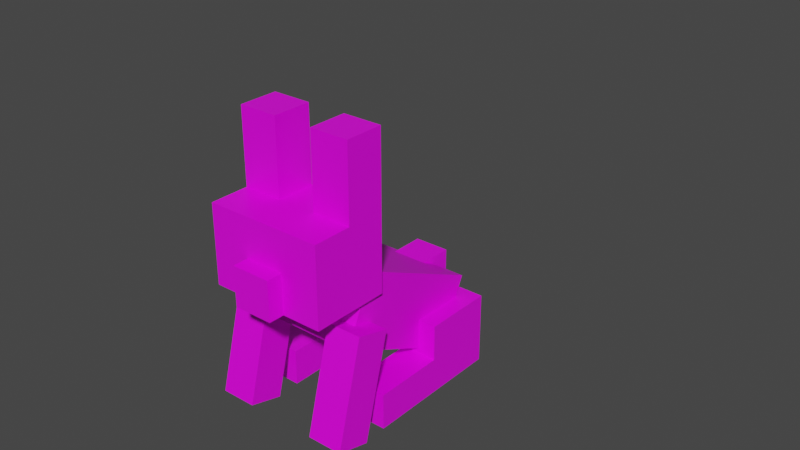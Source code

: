# Source: rabbit_model.blend  (saved by Blender 2.80.75; exported with 4.5.12 LTS)
import bpy
from mathutils import Matrix  # noqa: F401  (used for matrix-valued properties, if any)

bpy.ops.wm.read_factory_settings(use_empty=True)
scene = bpy.context.scene
scene.name = 'Scene'

# ---- collections
col_collection = bpy.data.collections.new('Collection'); scene.collection.children.link(col_collection)

# ---- images (referenced by path relative to the original .blend; pixels are not part of the script)
import os
ASSET_DIR = os.environ.get("B2B_ASSET_DIR", "")  # directory of the original .blend (textures are referenced by path, not embedded)
HERE = os.path.dirname(os.path.abspath(__file__))  # packed textures are extracted next to this script under _unpacked/

def load_image(name, relpath, width, height, colorspace="sRGB"):
    """Load a texture the original file referenced (path relative to the .blend, or extracted next to this script)."""
    p = next((c for c in (os.path.join(HERE, relpath), os.path.join(ASSET_DIR, relpath)) if relpath and os.path.exists(c)), "")
    if p:
        img = bpy.data.images.load(p, check_existing=True)
        img.name = name
    else:  # same state as the original file: an image datablock whose file is absent (Cycles renders it pink)
        img = bpy.data.images.new(name, width, height)
        img.source = "FILE"
        img.filepath = "//" + (relpath or name)
    img.colorspace_settings.name = colorspace
    return img
img_rabbit_png = load_image('rabbit.png', 'rabbit.png', 1024, 1024, 'sRGB')

# ---- materials (node trees are filled in below, after node groups)
mat_uvs = bpy.data.materials.new('UVs')
mat_uvs.alpha_threshold = 0.0
mat_uvs.use_transparent_shadow = False
mat_uvs.line_color = (0.0, 0.0, 0.0, 1.0)

# ---- material node trees
mat_uvs.use_nodes = True; mat_uvs.node_tree.nodes.clear()
_N = mat_uvs.node_tree.nodes; _L = mat_uvs.node_tree.links
n0 = _N.new('ShaderNodeOutputMaterial'); n0.name = 'Material Output'; n0.location = (300, 300)
n1 = _N.new('ShaderNodeBsdfPrincipled'); n1.name = 'Principled BSDF'; n1.location = (10, 300)
n1.distribution = 'GGX'
n1.subsurface_method = 'BURLEY'
n1.inputs[2].default_value = 0.4
n1.inputs[3].default_value = 1.45
n1.inputs[27].default_value = (0.0, 0.0, 0.0, 1.0)
n1.inputs[28].default_value = 1.0
n2 = _N.new('ShaderNodeTexImage'); n2.name = 'Image Texture'; n2.location = (-280, 280)
n2.image = img_rabbit_png
n2.interpolation = 'Closest'
_L.new(n1.outputs[0], n0.inputs[0])
_L.new(n2.outputs[0], n1.inputs[0])
n0.is_active_output = True

# ---- world
world_world = bpy.data.worlds.new('World'); scene.world = world_world
world_world.use_nodes = True; world_world.node_tree.nodes.clear()
_N = world_world.node_tree.nodes; _L = world_world.node_tree.links
n0 = _N.new('ShaderNodeOutputWorld'); n0.name = 'World Output'; n0.location = (300, 300)
n1 = _N.new('ShaderNodeBackground'); n1.name = 'Background'; n1.location = (10, 300)
n1.inputs[0].default_value = (0.05088, 0.05088, 0.05088, 1.0)
_L.new(n1.outputs[0], n0.inputs[0])
n0.is_active_output = True
world_world.color = (0.05088, 0.05088, 0.05088)
world_world.use_sun_shadow = False
world_world.sun_shadow_jitter_overblur = 0.0

# ---- meshes
me_cube = bpy.data.meshes.new('Cube')
me_cube.from_pydata([(1.901, 1.5, -2.308), (0.0213, 1.5, -2.992), (1.901, -1.5, -2.308), (0.0213, -1.5, -2.992), (0.5326, 1.5, 1.45), (-1.347, 1.5, 0.7664), (0.5326, -1.5, 1.45), (-1.347, -1.5, 0.7664), (-1.156, -2.0, -2.832), (0.2581, -2.0, -1.418), (-1.156, -1.0, -2.832), (0.2581, -1.0, -1.418), (0.2581, -2.0, -4.247), (1.672, -2.0, -2.832), (0.2581, -1.0, -4.247), (1.672, -1.0, -2.832), (-0.449, -2.0, -2.125), (-0.449, -1.0, -2.125), (0.9652, -1.0, -3.54), (0.9652, -2.0, -3.54), (-2.57, -1.0, -1.418), (-2.57, -2.0, -1.418), (-1.863, -1.0, -0.7111), (-1.863, -2.0, -0.7111), (-1.156, 1.0, -2.832), (0.2581, 1.0, -1.418), (-1.156, 2.0, -2.832), (0.2581, 2.0, -1.418), (0.2581, 1.0, -4.247), (1.672, 1.0, -2.832), (0.2581, 2.0, -4.247), (1.672, 2.0, -2.832), (-0.449, 1.0, -2.125), (-0.449, 2.0, -2.125), (0.9652, 2.0, -3.54), (0.9652, 1.0, -3.54), (-2.57, 2.0, -1.418), (-2.57, 1.0, -1.418), (-1.863, 2.0, -0.7111), (-1.863, 1.0, -0.7111), (-3.562, -2.0, -0.1467), (-0.9643, -2.0, 1.353), (-3.562, -1.0, -0.1467), (-0.9643, -1.0, 1.353), (-3.062, -2.0, -1.013), (-0.4643, -2.0, 0.4872), (-3.062, -1.0, -1.013), (-0.4643, -1.0, 0.4872), (-3.562, 1.0, -0.1467), (-0.9643, 1.0, 1.353), (-3.562, 2.0, -0.1467), (-0.9643, 2.0, 1.353), (-3.062, 1.0, -1.013), (-0.4643, 1.0, 0.4872), (-3.062, 2.0, -1.013), (-0.4643, 2.0, 0.4872), (1.036, -0.5, -2.62), (1.743, -0.5, -1.913), (1.036, 0.5, -2.62), (1.743, 0.5, -1.913), (1.743, -0.5, -3.327), (2.45, -0.5, -2.62), (1.743, 0.5, -3.327), (2.45, 0.5, -2.62), (-1.314, 0.55, 2.389), (0.2418, 0.55, 3.945), (-1.314, 1.65, 2.389), (0.2418, 1.65, 3.945), (1.797, 0.55, 2.389), (0.2418, 1.65, 0.8333), (1.797, 1.65, 2.389), (-1.314, -0.55, 2.389), (0.2418, -0.55, 3.945), (1.797, -0.55, 2.389), (-1.314, -1.65, 2.389), (0.2418, -1.65, 3.945), (1.797, -1.65, 2.389), (0.2418, -1.65, 0.8333), (-0.536, 0.55, 3.167), (-0.536, 1.65, 3.167), (1.02, 1.65, 1.611), (-0.536, -0.55, 3.167), (-0.536, -1.65, 3.167), (1.02, -1.65, 1.611), (-1.625, 0.55, 2.7), (-1.625, -0.55, 2.7), (-0.8471, 0.55, 3.478), (-0.8471, -0.55, 3.478), (1.02, 1.65, 3.167), (1.02, 0.55, 3.167), (1.02, -0.55, 3.167), (1.02, -1.65, 3.167), (2.505, 1.65, 4.652), (3.282, 1.65, 3.874), (3.282, 0.55, 3.874), (2.505, 0.55, 4.652), (3.282, -0.55, 3.874), (3.282, -1.65, 3.874), (2.505, -0.55, 4.652), (2.505, -1.65, 4.652)], [], [(0, 4, 6, 2), (3, 2, 6, 7), (7, 6, 4, 5), (5, 1, 3, 7), (1, 0, 2, 3), (5, 4, 0, 1), (16, 9, 11, 17), (17, 11, 15, 18), (18, 15, 13, 19), (19, 13, 9, 16), (10, 14, 12, 8), (15, 11, 9, 13), (12, 19, 16, 8), (14, 18, 19, 12), (10, 17, 18, 14), (10, 8, 21, 20), (21, 23, 22, 20), (17, 10, 20, 22), (8, 16, 23, 21), (16, 17, 22, 23), (32, 25, 27, 33), (33, 27, 31, 34), (34, 31, 29, 35), (35, 29, 25, 32), (26, 30, 28, 24), (31, 27, 25, 29), (28, 35, 32, 24), (30, 34, 35, 28), (26, 33, 34, 30), (26, 24, 37, 36), (37, 39, 38, 36), (33, 26, 36, 38), (24, 32, 39, 37), (32, 33, 38, 39), (40, 41, 43, 42), (42, 43, 47, 46), (46, 47, 45, 44), (44, 45, 41, 40), (42, 46, 44, 40), (47, 43, 41, 45), (48, 49, 51, 50), (50, 51, 55, 54), (54, 55, 53, 52), (52, 53, 49, 48), (50, 54, 52, 48), (55, 51, 49, 53), (56, 57, 59, 58), (58, 59, 63, 62), (62, 63, 61, 60), (60, 61, 57, 56), (58, 62, 60, 56), (63, 59, 57, 61), (78, 65, 67, 79), (89, 65, 72, 90), (88, 67, 65, 89), (81, 78, 86, 87), (81, 71, 74, 82), (90, 72, 75, 91), (72, 81, 82, 75), (65, 78, 81, 72), (64, 78, 79, 66), (86, 84, 85, 87), (71, 81, 87, 85), (64, 71, 85, 84), (78, 64, 84, 86), (75, 82, 91), (90, 91, 99, 98), (69, 80, 83, 77), (88, 89, 95, 92), (68, 89, 90, 73), (93, 92, 95, 94), (89, 68, 94, 95), (70, 88, 92, 93), (68, 70, 93, 94), (96, 98, 99, 97), (91, 76, 97, 99), (76, 73, 96, 97), (73, 90, 98, 96), (79, 67, 88), (88, 70, 80), (80, 79, 88), (66, 79, 80, 69), (83, 76, 91), (83, 91, 82), (83, 82, 74, 77), (76, 83, 73), (68, 80, 70), (80, 68, 73, 83), (71, 64, 69, 77), (64, 66, 69), (71, 77, 74)])
_uv = me_cube.uv_layers.new(name='UVMap')
_uv.uv.foreach_set('vector', [0.1875, 0.5625, 0.4375, 0.5625, 0.4375, 0.75, 0.1875, 0.75, 0.1875, 0.4375, 0.1875, 0.5625, 0.4375, 0.5625, 0.4375, 0.4375, 0.875, 0.4375, 0.875, 0.5625, 0.6875, 0.5625, 0.6875, 0.4375, 0.6875, 0.75, 0.4375, 0.75, 0.4375, 0.5625, 0.6875, 0.5625, 0.1875, 0.4375, 0.1875, 0.5625, 0.0, 0.5625, -1.49e-08, 0.4375, 0.6875, 0.4375, 0.6875, 0.5625, 0.4375, 0.5625, 0.4375, 0.4375, 0.875, 0.875, 0.9375, 0.875, 0.9375, 0.9375, 0.875, 0.9375, 0.625, 0.8125, 0.625, 0.875, 0.5, 0.875, 0.5, 0.8125, 0.8125, 0.8125, 0.875, 0.8125, 0.875, 0.875, 0.8125, 0.875, 0.5, 0.9375, 0.5, 1.0, 0.625, 1.0, 0.625, 0.9375, 0.875, 0.8125, 0.75, 0.8125, 0.75, 0.75, 0.875, 0.75, 0.75, 0.9375, 0.875, 0.9375, 0.875, 1.0, 0.75, 1.0, 0.5, 0.875, 0.5, 0.9375, 0.625, 0.9375, 0.625, 0.875, 0.75, 0.8125, 0.8125, 0.8125, 0.8125, 0.875, 0.75, 0.875, 0.625, 0.75, 0.625, 0.8125, 0.5, 0.8125, 0.5, 0.75, 0.875, 0.8125, 0.875, 0.75, 1.0, 0.75, 1.0, 0.8125, 0.875, 0.8125, 0.9375, 0.8125, 0.9375, 0.875, 0.875, 0.875, 0.625, 0.8125, 0.625, 0.75, 0.75, 0.75, 0.75, 0.8125, 0.625, 0.875, 0.625, 0.9375, 0.75, 0.9375, 0.75, 0.875, 0.875, 0.875, 0.875, 0.9375, 0.75, 0.9375, 0.75, 0.875, 0.375, 0.875, 0.4375, 0.875, 0.4375, 0.9375, 0.375, 0.9375, 0.125, 0.9375, 0.125, 1.0, 0.0, 1.0, 0.0, 0.9375, 0.3125, 0.8125, 0.375, 0.8125, 0.375, 0.875, 0.3125, 0.875, 0.125, 0.875, 0.125, 0.8125, 0.0, 0.8125, 0.0, 0.875, 0.375, 0.8125, 0.25, 0.8125, 0.25, 0.75, 0.375, 0.75, 0.25, 0.9375, 0.375, 0.9375, 0.375, 1.0, 0.25, 1.0, 0.0, 0.75, 0.0, 0.8125, 0.125, 0.8125, 0.125, 0.75, 0.25, 0.8125, 0.3125, 0.8125, 0.3125, 0.875, 0.25, 0.875, 0.125, 0.875, 0.125, 0.9375, 0.0, 0.9375, 0.0, 0.875, 0.375, 0.8125, 0.375, 0.75, 0.5, 0.75, 0.5, 0.8125, 0.375, 0.8125, 0.4375, 0.8125, 0.4375, 0.875, 0.375, 0.875, 0.125, 0.9375, 0.125, 0.875, 0.25, 0.875, 0.25, 0.9375, 0.125, 0.75, 0.125, 0.8125, 0.25, 0.8125, 0.25, 0.75, 0.25, 0.9375, 0.25, 0.875, 0.375, 0.875, 0.375, 0.9375, 0.875, -1.49e-08, 0.875, 0.1875, 0.8125, 0.1875, 0.8125, 0.0, 0.8125, 0.0, 0.8125, 0.1875, 0.75, 0.1875, 0.75, 0.0, 1.0, 0.0, 1.0, 0.1875, 0.9375, 0.1875, 0.9375, 0.0, 0.9375, -7.451e-09, 0.9375, 0.1875, 0.875, 0.1875, 0.875, 0.0, 0.875, 0.1875, 0.9375, 0.1875, 0.9375, 0.25, 0.875, 0.25, 0.8125, 0.1875, 0.875, 0.1875, 0.875, 0.25, 0.8125, 0.25, 0.625, 0.0, 0.625, 0.1875, 0.5625, 0.1875, 0.5625, 0.0, 0.5625, 0.0, 0.5625, 0.1875, 0.5, 0.1875, 0.5, 0.0, 0.75, 0.0, 0.75, 0.1875, 0.6875, 0.1875, 0.6875, 0.0, 0.6875, 0.0, 0.6875, 0.1875, 0.625, 0.1875, 0.625, 0.0, 0.625, 0.1875, 0.6875, 0.1875, 0.6875, 0.25, 0.625, 0.25, 0.5625, 0.1875, 0.625, 0.1875, 0.625, 0.25, 0.5625, 0.25, 0.875, 0.625, 0.9375, 0.625, 0.9375, 0.6875, 0.875, 0.6875, 0.8125, 0.625, 0.875, 0.625, 0.875, 0.6875, 0.8125, 0.6875, 0.75, 0.625, 0.8125, 0.625, 0.8125, 0.6875, 0.75, 0.6875, 0.6875, 0.625, 0.75, 0.625, 0.75, 0.6875, 0.6875, 0.6875, 0.8125, 0.6875, 0.875, 0.6875, 0.875, 0.75, 0.8125, 0.75, 0.75, 0.6875, 0.8125, 0.6875, 0.8125, 0.75, 0.75, 0.75, 0.125, 0.25, 0.1875, 0.25, 0.1875, 0.3125, 0.125, 0.3125, 0.375, 0.375, 0.4375, 0.375, 0.4375, 0.3125, 0.375, 0.3125, 0.3125, 0.3125, 0.375, 0.3125, 0.375, 0.375, 0.3125, 0.375, 0.1875, 0.3125, 0.25, 0.3125, 0.25, 0.25, 0.1875, 0.25, 0.3125, 0.25, 0.25, 0.25, 0.25, 0.1875, 0.3125, 0.1875, 0.4375, 0.3125, 0.5, 0.3125, 0.5, 0.375, 0.4375, 0.375, 0.3125, 0.25, 0.25, 0.25, 0.25, 0.3125, 0.3125, 0.3125, 0.25, 0.3125, 0.1875, 0.3125, 0.1875, 0.25, 0.25, 0.25, 0.125, 0.1875, 0.1875, 0.1875, 0.1875, 0.25, 0.125, 0.25, 0.25, 0.25, 0.1875, 0.25, 0.1875, 0.1875, 0.25, 0.1875, 0.25, 0.25, 0.3125, 0.25, 0.3125, 0.1875, 0.25, 0.1875, 0.375, 0.25, 0.4375, 0.25, 0.4375, 0.3125, 0.375, 0.3125, 0.1875, 0.25, 0.125, 0.25, 0.125, 0.1875, 0.1875, 0.1875, 0.125, 0.25, 0.0625, 0.3125, 0.125, 0.3125, 0.3125, 0.0, 0.375, 0.0, 0.375, 0.125, 0.3125, 0.125, 0.3125, 0.375, 0.3125, 0.3125, 0.125, 0.3125, 0.125, 0.375, 0.125, 0.0, 0.0625, 0.0, 0.0625, 0.125, 0.125, 0.125, 0.375, 0.375, 0.4375, 0.375, 0.4375, 0.4375, 0.375, 0.4375, 0.0625, 0.125, 0.125, 0.125, 0.125, 0.1875, 0.0625, 0.1875, 0.125, 0.0, 0.1875, 0.0, 0.1875, 0.125, 0.125, 0.125, 0.0625, 0.0, 0.0, 0.0, 0.0, 0.125, 0.0625, 0.125, 0.25, 0.0, 0.1875, 0.0, 0.1875, 0.125, 0.25, 0.125, 0.3125, 0.125, 0.375, 0.125, 0.375, 0.1875, 0.3125, 0.1875, 0.4375, 0.0, 0.375, 0.0, 0.375, 0.125, 0.4375, 0.125, 0.5, 0.0, 0.4375, 0.0, 0.4375, 0.125, 0.5, 0.125, 0.25, 0.0, 0.3125, 0.0, 0.3125, 0.125, 0.25, 0.125, 0.0625, 0.4375, 0.125, 0.4375, 0.125, 0.375, 0.0625, 0.4375, 0.0, 0.4375, 0.0, 0.375, 0.0, 0.375, 0.125, 0.375, 0.0625, 0.4375, 0.125, 0.375, 0.125, 0.3125, 0.0, 0.3125, 0.0, 0.375, 0.0, 0.3125, 0.0, 0.25, 0.0625, 0.3125, 0.0, 0.25, 0.0625, 0.3125, 0.125, 0.25, 0.0, 0.25, 0.125, 0.25, 0.125, 0.1875, 0.0, 0.1875, 0.125, 0.375, 0.125, 0.4375, 0.1875, 0.4375, 0.25, 0.4375, 0.3125, 0.4375, 0.3125, 0.375, 0.3125, 0.375, 0.25, 0.4375, 0.1875, 0.4375, 0.125, 0.375, 0.4375, 0.3125, 0.375, 0.3125, 0.3125, 0.1875, 0.5, 0.1875, 0.375, 0.3125, 0.3125, 0.3125, 0.3125, 0.1875, 0.5, 0.3125, 0.5, 0.1875, 0.4375, 0.3125])
me_cube.materials.append(mat_uvs)
me_cube.use_remesh_preserve_volume = False
me_cube.use_remesh_preserve_attributes = False
me_cube.use_mirror_vertex_groups = False
me_cube.update()
arm_armature = bpy.data.armatures.new('Armature')  # bones are not reproduced

# ---- objects
ob_cube = bpy.data.objects.new('Cube', me_cube)
ob_armature = bpy.data.objects.new('Armature', arm_armature)

# ---- transforms, parenting, visibility, modifiers, constraints
ob_cube.parent = ob_armature
ob_cube.matrix_parent_inverse = Matrix(((1.0, -0.0, 0.0, -0.0), (-0.0, 1.0, -0.0, -2.0), (0.0, -0.0, 1.0, -1.75), (-0.0, 0.0, -0.0, 1.0)))
ob_cube.location = (0.01464, -0.2, 2.82)
ob_cube.rotation_euler = (0.0, -0.7854, 1.571)
ob_cube.lock_rotations_4d = False
ob_cube.empty_display_type = 'ARROWS'
ob_cube.lineart.crease_threshold = 0.0
_vg = ob_cube.vertex_groups.new(name='body')
_vg.add([0, 1, 2, 3, 4, 5, 6, 7], 1.0, 'REPLACE')
_vg = ob_cube.vertex_groups.new(name='backLeg.L')
_vg.add([8, 9, 10, 11, 12, 13, 14, 15, 16, 17, 18, 19, 20, 21, 22, 23], 1.0, 'REPLACE')
_vg = ob_cube.vertex_groups.new(name='backLeg.R')
_vg.add([24, 25, 26, 27, 28, 29, 30, 31, 32, 33, 34, 35, 36, 37, 38, 39], 1.0, 'REPLACE')
_vg = ob_cube.vertex_groups.new(name='frontLeg.L')
_vg.add([40, 41, 42, 43, 44, 45, 46, 47], 1.0, 'REPLACE')
_vg = ob_cube.vertex_groups.new(name='frontLeg.R')
_vg.add([48, 49, 50, 51, 52, 53, 54, 55], 1.0, 'REPLACE')
_vg = ob_cube.vertex_groups.new(name='tail')
_vg.add([56, 57, 58, 59, 60, 61, 62, 63], 1.0, 'REPLACE')
_vg = ob_cube.vertex_groups.new(name='head')
_vg.add([64, 65, 66, 67, 68, 69, 70, 71, 72, 73, 74, 75, 76, 77, 78, 79, 80, 81, 82, 83, 84, 85, 86, 87, 88, 89, 90, 91], 1.0, 'REPLACE')
_vg = ob_cube.vertex_groups.new(name='ear.R')
_vg.add([92, 93, 94, 95], 1.0, 'REPLACE')
_vg = ob_cube.vertex_groups.new(name='ear.L')
_vg.add([96, 97, 98, 99], 1.0, 'REPLACE')
_m = ob_cube.modifiers.new('Armature', 'ARMATURE')
_m.object = ob_armature
ob_armature.location = (0.0, 2.0, 1.75)
ob_armature.show_in_front = True
ob_armature.lineart.crease_threshold = 0.0

# ---- collection membership
col_collection.objects.link(ob_cube)
col_collection.objects.link(ob_armature)

# ---- scene / render settings (as saved in the file)
scene.frame_start = 182; scene.frame_end = 212; scene.frame_set(275)
scene.render.engine = 'BLENDER_EEVEE_NEXT'
scene.render.fps = 60
scene.cycles.use_denoising = False
scene.cycles.samples = 128
scene.cycles.sampling_pattern = 'TABULATED_SOBOL'
scene.cycles.use_adaptive_sampling = False
scene.cycles.use_light_tree = False
scene.view_settings.view_transform = 'Filmic'
bpy.context.view_layer.update()

# ---- added for rendering (the .blend has no active camera and no usable light): camera, sun
cam_auto = bpy.data.cameras.new('AutoCamera')
cam_auto.lens = 50.0
cam_auto.sensor_width = 36.0
cam_auto.clip_end = 1000.0
ob_auto_camera = bpy.data.objects.new('AutoCamera', cam_auto)
scene.collection.objects.link(ob_auto_camera)
ob_auto_camera.location = (16.5677, -17.8416, 17.0681)
ob_auto_camera.rotation_euler = (1.09748, -7.21219e-08, 0.694738)
scene.camera = ob_auto_camera
light_auto_sun = bpy.data.lights.new('AutoSun', 'SUN')
light_auto_sun.energy = 3.0
light_auto_sun.angle = 0.0523599
ob_auto_sun = bpy.data.objects.new('AutoSun', light_auto_sun)
scene.collection.objects.link(ob_auto_sun)
ob_auto_sun.rotation_euler = (0.872665, 0.174533, 0.523599)
bpy.context.view_layer.update()
